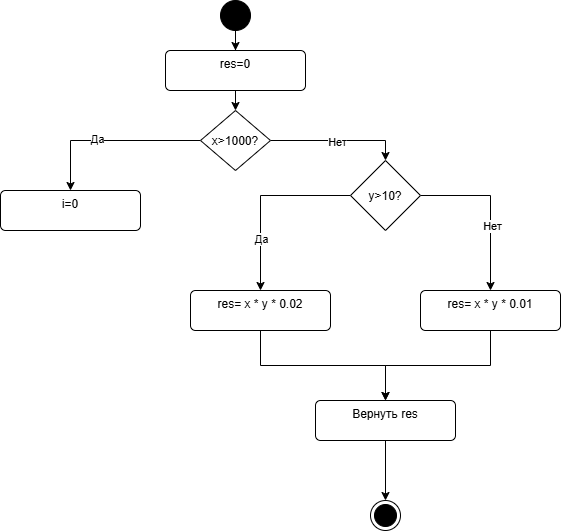

The diagram above was exported from draw.io. Its source (the exported page's mxGraphModel, read from the mxfile embedded in the PNG):
<mxGraphModel dx="1030" dy="594" grid="1" gridSize="10" guides="1" tooltips="1" connect="1" arrows="1" fold="1" page="1" pageScale="1" pageWidth="827" pageHeight="1169" math="0" shadow="0">
  <root>
    <mxCell id="0" />
    <mxCell id="1" parent="0" />
    <mxCell id="0eG7CUEZru9bgkoAVf-A-8" edge="1" parent="1" source="0eG7CUEZru9bgkoAVf-A-1" style="edgeStyle=orthogonalEdgeStyle;rounded=0;orthogonalLoop=1;jettySize=auto;html=1;exitX=0.5;exitY=1;exitDx=0;exitDy=0;" target="0eG7CUEZru9bgkoAVf-A-4">
      <mxGeometry relative="1" as="geometry" />
    </mxCell>
    <mxCell id="0eG7CUEZru9bgkoAVf-A-1" parent="1" style="ellipse;fillColor=strokeColor;html=1;" value="" vertex="1">
      <mxGeometry height="30" width="30" x="410" y="60" as="geometry" />
    </mxCell>
    <mxCell id="0eG7CUEZru9bgkoAVf-A-2" parent="1" style="ellipse;html=1;shape=endState;fillColor=strokeColor;" value="" vertex="1">
      <mxGeometry height="30" width="30" x="560" y="560" as="geometry" />
    </mxCell>
    <mxCell id="0eG7CUEZru9bgkoAVf-A-10" edge="1" parent="1" source="0eG7CUEZru9bgkoAVf-A-3" style="edgeStyle=orthogonalEdgeStyle;rounded=0;orthogonalLoop=1;jettySize=auto;html=1;exitX=0;exitY=0.5;exitDx=0;exitDy=0;entryX=0.5;entryY=0;entryDx=0;entryDy=0;" target="0eG7CUEZru9bgkoAVf-A-9">
      <mxGeometry relative="1" as="geometry" />
    </mxCell>
    <mxCell id="0eG7CUEZru9bgkoAVf-A-11" connectable="0" parent="0eG7CUEZru9bgkoAVf-A-10" style="edgeLabel;html=1;align=center;verticalAlign=middle;resizable=0;points=[];" value="Да" vertex="1">
      <mxGeometry relative="1" x="0.1568" y="-2" as="geometry">
        <mxPoint as="offset" />
      </mxGeometry>
    </mxCell>
    <mxCell id="0eG7CUEZru9bgkoAVf-A-15" edge="1" parent="1" source="0eG7CUEZru9bgkoAVf-A-3" style="edgeStyle=orthogonalEdgeStyle;rounded=0;orthogonalLoop=1;jettySize=auto;html=1;exitX=1;exitY=0.5;exitDx=0;exitDy=0;entryX=0.5;entryY=0;entryDx=0;entryDy=0;" target="0eG7CUEZru9bgkoAVf-A-13">
      <mxGeometry relative="1" as="geometry" />
    </mxCell>
    <mxCell id="0eG7CUEZru9bgkoAVf-A-16" connectable="0" parent="0eG7CUEZru9bgkoAVf-A-15" style="edgeLabel;html=1;align=center;verticalAlign=middle;resizable=0;points=[];" value="Нет" vertex="1">
      <mxGeometry relative="1" x="-0.0222" y="-1" as="geometry">
        <mxPoint as="offset" />
      </mxGeometry>
    </mxCell>
    <mxCell id="0eG7CUEZru9bgkoAVf-A-3" parent="1" style="rhombus;" value="x&gt;1000?" vertex="1">
      <mxGeometry height="60" width="70" x="390" y="170" as="geometry" />
    </mxCell>
    <mxCell id="0eG7CUEZru9bgkoAVf-A-7" edge="1" parent="1" source="0eG7CUEZru9bgkoAVf-A-4" style="edgeStyle=orthogonalEdgeStyle;rounded=0;orthogonalLoop=1;jettySize=auto;html=1;exitX=0.5;exitY=1;exitDx=0;exitDy=0;entryX=0.5;entryY=0;entryDx=0;entryDy=0;" target="0eG7CUEZru9bgkoAVf-A-3">
      <mxGeometry relative="1" as="geometry" />
    </mxCell>
    <mxCell id="0eG7CUEZru9bgkoAVf-A-4" parent="1" style="html=1;align=center;verticalAlign=top;rounded=1;absoluteArcSize=1;arcSize=10;dashed=0;whiteSpace=wrap;" value="res=0" vertex="1">
      <mxGeometry height="40" width="140" x="355" y="110" as="geometry" />
    </mxCell>
    <mxCell id="0eG7CUEZru9bgkoAVf-A-9" parent="1" style="html=1;align=center;verticalAlign=top;rounded=1;absoluteArcSize=1;arcSize=10;dashed=0;whiteSpace=wrap;" value="i=0" vertex="1">
      <mxGeometry height="40" width="140" x="190" y="250" as="geometry" />
    </mxCell>
    <mxCell id="0eG7CUEZru9bgkoAVf-A-19" edge="1" parent="1" source="0eG7CUEZru9bgkoAVf-A-13" style="edgeStyle=orthogonalEdgeStyle;rounded=0;orthogonalLoop=1;jettySize=auto;html=1;exitX=0;exitY=0.5;exitDx=0;exitDy=0;entryX=0.5;entryY=0;entryDx=0;entryDy=0;" target="0eG7CUEZru9bgkoAVf-A-18">
      <mxGeometry relative="1" as="geometry" />
    </mxCell>
    <mxCell id="0eG7CUEZru9bgkoAVf-A-22" connectable="0" parent="0eG7CUEZru9bgkoAVf-A-19" style="edgeLabel;html=1;align=center;verticalAlign=middle;resizable=0;points=[];" value="Да" vertex="1">
      <mxGeometry relative="1" x="0.4378" as="geometry">
        <mxPoint as="offset" />
      </mxGeometry>
    </mxCell>
    <mxCell id="0eG7CUEZru9bgkoAVf-A-20" edge="1" parent="1" source="0eG7CUEZru9bgkoAVf-A-13" style="edgeStyle=orthogonalEdgeStyle;rounded=0;orthogonalLoop=1;jettySize=auto;html=1;exitX=1;exitY=0.5;exitDx=0;exitDy=0;entryX=0.5;entryY=0;entryDx=0;entryDy=0;" target="0eG7CUEZru9bgkoAVf-A-17">
      <mxGeometry relative="1" as="geometry" />
    </mxCell>
    <mxCell id="0eG7CUEZru9bgkoAVf-A-21" connectable="0" parent="0eG7CUEZru9bgkoAVf-A-20" style="edgeLabel;html=1;align=center;verticalAlign=middle;resizable=0;points=[];" value="Нет" vertex="1">
      <mxGeometry relative="1" x="0.2121" y="1" as="geometry">
        <mxPoint as="offset" />
      </mxGeometry>
    </mxCell>
    <mxCell id="0eG7CUEZru9bgkoAVf-A-13" parent="1" style="rhombus;" value="y&gt;10?" vertex="1">
      <mxGeometry height="70" width="70" x="540" y="220" as="geometry" />
    </mxCell>
    <mxCell id="0eG7CUEZru9bgkoAVf-A-25" edge="1" parent="1" source="0eG7CUEZru9bgkoAVf-A-17" style="edgeStyle=orthogonalEdgeStyle;rounded=0;orthogonalLoop=1;jettySize=auto;html=1;exitX=0.5;exitY=1;exitDx=0;exitDy=0;entryX=0.5;entryY=0;entryDx=0;entryDy=0;" target="0eG7CUEZru9bgkoAVf-A-23">
      <mxGeometry relative="1" as="geometry" />
    </mxCell>
    <mxCell id="0eG7CUEZru9bgkoAVf-A-17" parent="1" style="html=1;align=center;verticalAlign=top;rounded=1;absoluteArcSize=1;arcSize=10;dashed=0;whiteSpace=wrap;" value="res= x * y * 0.01" vertex="1">
      <mxGeometry height="40" width="140" x="610" y="350" as="geometry" />
    </mxCell>
    <mxCell id="0eG7CUEZru9bgkoAVf-A-24" edge="1" parent="1" source="0eG7CUEZru9bgkoAVf-A-18" style="edgeStyle=orthogonalEdgeStyle;rounded=0;orthogonalLoop=1;jettySize=auto;html=1;exitX=0.5;exitY=1;exitDx=0;exitDy=0;entryX=0.5;entryY=0;entryDx=0;entryDy=0;" target="0eG7CUEZru9bgkoAVf-A-23">
      <mxGeometry relative="1" as="geometry" />
    </mxCell>
    <mxCell id="0eG7CUEZru9bgkoAVf-A-18" parent="1" style="html=1;align=center;verticalAlign=top;rounded=1;absoluteArcSize=1;arcSize=10;dashed=0;whiteSpace=wrap;" value="res= x * y * 0.02" vertex="1">
      <mxGeometry height="40" width="140" x="380" y="350" as="geometry" />
    </mxCell>
    <mxCell id="0eG7CUEZru9bgkoAVf-A-26" edge="1" parent="1" source="0eG7CUEZru9bgkoAVf-A-23" style="edgeStyle=orthogonalEdgeStyle;rounded=0;orthogonalLoop=1;jettySize=auto;html=1;exitX=0.5;exitY=1;exitDx=0;exitDy=0;entryX=0.5;entryY=0;entryDx=0;entryDy=0;" target="0eG7CUEZru9bgkoAVf-A-2">
      <mxGeometry relative="1" as="geometry" />
    </mxCell>
    <mxCell id="0eG7CUEZru9bgkoAVf-A-23" parent="1" style="html=1;align=center;verticalAlign=top;rounded=1;absoluteArcSize=1;arcSize=10;dashed=0;whiteSpace=wrap;" value="Вернуть res" vertex="1">
      <mxGeometry height="40" width="140" x="505" y="460" as="geometry" />
    </mxCell>
  </root>
</mxGraphModel>